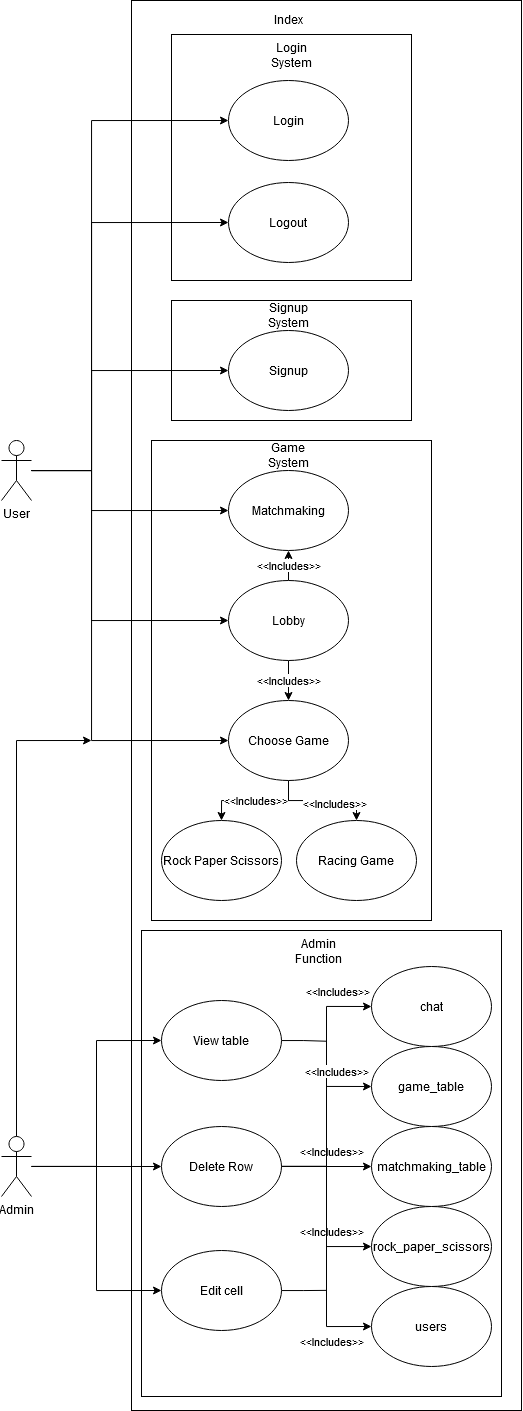

The diagram above was exported from draw.io. Its source (the exported page's mxGraphModel, read from the mxfile embedded in the PNG):
<mxGraphModel dx="1235" dy="633" grid="1" gridSize="10" guides="1" tooltips="1" connect="1" arrows="1" fold="1" page="1" pageScale="1" pageWidth="850" pageHeight="1100" math="0" shadow="0">
  <root>
    <mxCell id="0" />
    <mxCell id="1" parent="0" />
    <mxCell id="LYRf-8utmseKSCl5Xzsr-9" value="" style="rounded=0;whiteSpace=wrap;html=1;" parent="1" vertex="1">
      <mxGeometry x="200" y="80" width="390" height="1410" as="geometry" />
    </mxCell>
    <mxCell id="LYRf-8utmseKSCl5Xzsr-1" value="User" style="shape=umlActor;verticalLabelPosition=bottom;verticalAlign=top;html=1;outlineConnect=0;" parent="1" vertex="1">
      <mxGeometry x="70" y="520" width="30" height="60" as="geometry" />
    </mxCell>
    <mxCell id="LYRf-8utmseKSCl5Xzsr-6" value="Index " style="text;html=1;strokeColor=none;fillColor=none;align=center;verticalAlign=middle;whiteSpace=wrap;rounded=0;" parent="1" vertex="1">
      <mxGeometry x="327" y="84" width="60" height="30" as="geometry" />
    </mxCell>
    <mxCell id="LYRf-8utmseKSCl5Xzsr-19" value="" style="rounded=0;whiteSpace=wrap;html=1;" parent="1" vertex="1">
      <mxGeometry x="240" y="114" width="240" height="246" as="geometry" />
    </mxCell>
    <mxCell id="LYRf-8utmseKSCl5Xzsr-7" value="Login" style="ellipse;whiteSpace=wrap;html=1;" parent="1" vertex="1">
      <mxGeometry x="297" y="160" width="120" height="80" as="geometry" />
    </mxCell>
    <mxCell id="LYRf-8utmseKSCl5Xzsr-10" value="" style="rounded=0;whiteSpace=wrap;html=1;" parent="1" vertex="1">
      <mxGeometry x="240" y="380" width="240" height="120" as="geometry" />
    </mxCell>
    <mxCell id="LYRf-8utmseKSCl5Xzsr-8" value="Signup" style="ellipse;whiteSpace=wrap;html=1;" parent="1" vertex="1">
      <mxGeometry x="297" y="410" width="120" height="80" as="geometry" />
    </mxCell>
    <mxCell id="LYRf-8utmseKSCl5Xzsr-11" value="&lt;div&gt;Signup System&lt;/div&gt;" style="text;html=1;strokeColor=none;fillColor=none;align=center;verticalAlign=middle;whiteSpace=wrap;rounded=0;" parent="1" vertex="1">
      <mxGeometry x="327" y="380" width="60" height="30" as="geometry" />
    </mxCell>
    <mxCell id="LYRf-8utmseKSCl5Xzsr-12" value="Login System" style="text;html=1;strokeColor=none;fillColor=none;align=center;verticalAlign=middle;whiteSpace=wrap;rounded=0;" parent="1" vertex="1">
      <mxGeometry x="330" y="120" width="60" height="30" as="geometry" />
    </mxCell>
    <mxCell id="LYRf-8utmseKSCl5Xzsr-13" value="" style="rounded=0;whiteSpace=wrap;html=1;" parent="1" vertex="1">
      <mxGeometry x="220" y="520" width="280" height="480" as="geometry" />
    </mxCell>
    <mxCell id="LYRf-8utmseKSCl5Xzsr-14" value="Matchmaking" style="ellipse;whiteSpace=wrap;html=1;" parent="1" vertex="1">
      <mxGeometry x="297" y="550" width="120" height="80" as="geometry" />
    </mxCell>
    <mxCell id="LYRf-8utmseKSCl5Xzsr-22" value="&amp;lt;&amp;lt;Includes&amp;gt;&amp;gt;" style="edgeStyle=orthogonalEdgeStyle;rounded=0;orthogonalLoop=1;jettySize=auto;html=1;entryX=0.5;entryY=1;entryDx=0;entryDy=0;" parent="1" source="LYRf-8utmseKSCl5Xzsr-15" target="LYRf-8utmseKSCl5Xzsr-14" edge="1">
      <mxGeometry relative="1" as="geometry" />
    </mxCell>
    <mxCell id="LYRf-8utmseKSCl5Xzsr-25" value="&amp;lt;&amp;lt;Includes&amp;gt;&amp;gt;" style="edgeStyle=orthogonalEdgeStyle;rounded=0;orthogonalLoop=1;jettySize=auto;html=1;entryX=0.5;entryY=0;entryDx=0;entryDy=0;" parent="1" source="LYRf-8utmseKSCl5Xzsr-15" target="LYRf-8utmseKSCl5Xzsr-18" edge="1">
      <mxGeometry relative="1" as="geometry" />
    </mxCell>
    <mxCell id="LYRf-8utmseKSCl5Xzsr-15" value="Lobby" style="ellipse;whiteSpace=wrap;html=1;" parent="1" vertex="1">
      <mxGeometry x="297" y="660" width="120" height="80" as="geometry" />
    </mxCell>
    <mxCell id="LYRf-8utmseKSCl5Xzsr-16" value="Rock Paper Scissors" style="ellipse;whiteSpace=wrap;html=1;" parent="1" vertex="1">
      <mxGeometry x="230" y="900" width="120" height="80" as="geometry" />
    </mxCell>
    <mxCell id="LYRf-8utmseKSCl5Xzsr-17" value="Logout" style="ellipse;whiteSpace=wrap;html=1;" parent="1" vertex="1">
      <mxGeometry x="297" y="262" width="120" height="80" as="geometry" />
    </mxCell>
    <mxCell id="LYRf-8utmseKSCl5Xzsr-26" value="&amp;lt;&amp;lt;Includes&amp;gt;&amp;gt;" style="edgeStyle=orthogonalEdgeStyle;rounded=0;orthogonalLoop=1;jettySize=auto;html=1;entryX=0.5;entryY=0;entryDx=0;entryDy=0;" parent="1" source="LYRf-8utmseKSCl5Xzsr-18" target="LYRf-8utmseKSCl5Xzsr-16" edge="1">
      <mxGeometry relative="1" as="geometry" />
    </mxCell>
    <mxCell id="LYRf-8utmseKSCl5Xzsr-35" style="edgeStyle=orthogonalEdgeStyle;rounded=0;orthogonalLoop=1;jettySize=auto;html=1;" parent="1" source="LYRf-8utmseKSCl5Xzsr-18" target="LYRf-8utmseKSCl5Xzsr-34" edge="1">
      <mxGeometry relative="1" as="geometry" />
    </mxCell>
    <mxCell id="LYRf-8utmseKSCl5Xzsr-36" value="&amp;lt;&amp;lt;Includes&amp;gt;&amp;gt;" style="edgeLabel;html=1;align=center;verticalAlign=middle;resizable=0;points=[];" parent="LYRf-8utmseKSCl5Xzsr-35" vertex="1" connectable="0">
      <mxGeometry x="0.2168" y="-2" relative="1" as="geometry">
        <mxPoint as="offset" />
      </mxGeometry>
    </mxCell>
    <mxCell id="LYRf-8utmseKSCl5Xzsr-18" value="Choose Game" style="ellipse;whiteSpace=wrap;html=1;" parent="1" vertex="1">
      <mxGeometry x="297" y="780" width="120" height="80" as="geometry" />
    </mxCell>
    <mxCell id="LYRf-8utmseKSCl5Xzsr-20" value="Game System" style="text;html=1;strokeColor=none;fillColor=none;align=center;verticalAlign=middle;whiteSpace=wrap;rounded=0;" parent="1" vertex="1">
      <mxGeometry x="327" y="520" width="60" height="30" as="geometry" />
    </mxCell>
    <mxCell id="LYRf-8utmseKSCl5Xzsr-29" style="edgeStyle=orthogonalEdgeStyle;rounded=0;orthogonalLoop=1;jettySize=auto;html=1;entryX=0;entryY=0.5;entryDx=0;entryDy=0;" parent="1" source="LYRf-8utmseKSCl5Xzsr-1" target="LYRf-8utmseKSCl5Xzsr-17" edge="1">
      <mxGeometry relative="1" as="geometry">
        <Array as="points">
          <mxPoint x="160" y="550" />
          <mxPoint x="160" y="302" />
        </Array>
      </mxGeometry>
    </mxCell>
    <mxCell id="LYRf-8utmseKSCl5Xzsr-28" style="edgeStyle=orthogonalEdgeStyle;rounded=0;orthogonalLoop=1;jettySize=auto;html=1;entryX=0;entryY=0.5;entryDx=0;entryDy=0;" parent="1" source="LYRf-8utmseKSCl5Xzsr-1" target="LYRf-8utmseKSCl5Xzsr-7" edge="1">
      <mxGeometry relative="1" as="geometry">
        <Array as="points">
          <mxPoint x="160" y="550" />
          <mxPoint x="160" y="200" />
        </Array>
      </mxGeometry>
    </mxCell>
    <mxCell id="LYRf-8utmseKSCl5Xzsr-32" style="edgeStyle=orthogonalEdgeStyle;rounded=0;orthogonalLoop=1;jettySize=auto;html=1;entryX=0;entryY=0.5;entryDx=0;entryDy=0;" parent="1" source="LYRf-8utmseKSCl5Xzsr-1" target="LYRf-8utmseKSCl5Xzsr-8" edge="1">
      <mxGeometry relative="1" as="geometry">
        <Array as="points">
          <mxPoint x="160" y="550" />
          <mxPoint x="160" y="450" />
        </Array>
      </mxGeometry>
    </mxCell>
    <mxCell id="LYRf-8utmseKSCl5Xzsr-33" style="edgeStyle=orthogonalEdgeStyle;rounded=0;orthogonalLoop=1;jettySize=auto;html=1;entryX=0;entryY=0.5;entryDx=0;entryDy=0;" parent="1" source="LYRf-8utmseKSCl5Xzsr-1" target="LYRf-8utmseKSCl5Xzsr-14" edge="1">
      <mxGeometry relative="1" as="geometry">
        <Array as="points">
          <mxPoint x="160" y="550" />
          <mxPoint x="160" y="590" />
        </Array>
      </mxGeometry>
    </mxCell>
    <mxCell id="LYRf-8utmseKSCl5Xzsr-34" value="Racing Game" style="ellipse;whiteSpace=wrap;html=1;" parent="1" vertex="1">
      <mxGeometry x="365" y="900" width="120" height="80" as="geometry" />
    </mxCell>
    <mxCell id="LYRf-8utmseKSCl5Xzsr-37" style="edgeStyle=orthogonalEdgeStyle;rounded=0;orthogonalLoop=1;jettySize=auto;html=1;entryX=0;entryY=0.5;entryDx=0;entryDy=0;" parent="1" source="LYRf-8utmseKSCl5Xzsr-1" target="LYRf-8utmseKSCl5Xzsr-15" edge="1">
      <mxGeometry relative="1" as="geometry">
        <Array as="points">
          <mxPoint x="160" y="550" />
          <mxPoint x="160" y="700" />
        </Array>
      </mxGeometry>
    </mxCell>
    <mxCell id="LYRf-8utmseKSCl5Xzsr-38" style="edgeStyle=orthogonalEdgeStyle;rounded=0;orthogonalLoop=1;jettySize=auto;html=1;entryX=0;entryY=0.5;entryDx=0;entryDy=0;" parent="1" source="LYRf-8utmseKSCl5Xzsr-1" target="LYRf-8utmseKSCl5Xzsr-18" edge="1">
      <mxGeometry relative="1" as="geometry">
        <Array as="points">
          <mxPoint x="160" y="550" />
          <mxPoint x="160" y="820" />
        </Array>
      </mxGeometry>
    </mxCell>
    <mxCell id="t479pxlfmfg_hAQVAsRy-1" value="" style="rounded=0;whiteSpace=wrap;html=1;" vertex="1" parent="1">
      <mxGeometry x="210" y="1010" width="360" height="466" as="geometry" />
    </mxCell>
    <mxCell id="t479pxlfmfg_hAQVAsRy-2" value="Admin Function" style="text;html=1;strokeColor=none;fillColor=none;align=center;verticalAlign=middle;whiteSpace=wrap;rounded=0;" vertex="1" parent="1">
      <mxGeometry x="357" y="1016" width="60" height="30" as="geometry" />
    </mxCell>
    <mxCell id="t479pxlfmfg_hAQVAsRy-18" style="edgeStyle=orthogonalEdgeStyle;rounded=0;orthogonalLoop=1;jettySize=auto;html=1;endArrow=none;endFill=0;" edge="1" parent="1" source="t479pxlfmfg_hAQVAsRy-4">
      <mxGeometry relative="1" as="geometry">
        <mxPoint x="394.66666666666663" y="1120.7222222222222" as="targetPoint" />
      </mxGeometry>
    </mxCell>
    <mxCell id="t479pxlfmfg_hAQVAsRy-4" value="&lt;div&gt;View table&lt;br&gt;&lt;/div&gt;" style="ellipse;whiteSpace=wrap;html=1;" vertex="1" parent="1">
      <mxGeometry x="230" y="1080" width="120" height="80" as="geometry" />
    </mxCell>
    <mxCell id="t479pxlfmfg_hAQVAsRy-12" style="edgeStyle=orthogonalEdgeStyle;rounded=0;orthogonalLoop=1;jettySize=auto;html=1;" edge="1" parent="1" source="t479pxlfmfg_hAQVAsRy-5" target="t479pxlfmfg_hAQVAsRy-9">
      <mxGeometry relative="1" as="geometry" />
    </mxCell>
    <mxCell id="t479pxlfmfg_hAQVAsRy-22" value="&amp;lt;&amp;lt;Includes&amp;gt;&amp;gt;" style="edgeLabel;html=1;align=center;verticalAlign=middle;resizable=0;points=[];" vertex="1" connectable="0" parent="t479pxlfmfg_hAQVAsRy-12">
      <mxGeometry x="0.3134" y="-2" relative="1" as="geometry">
        <mxPoint x="-9" y="-18" as="offset" />
      </mxGeometry>
    </mxCell>
    <mxCell id="t479pxlfmfg_hAQVAsRy-13" style="edgeStyle=orthogonalEdgeStyle;rounded=0;orthogonalLoop=1;jettySize=auto;html=1;entryX=0;entryY=0.5;entryDx=0;entryDy=0;" edge="1" parent="1" source="t479pxlfmfg_hAQVAsRy-5" target="t479pxlfmfg_hAQVAsRy-7">
      <mxGeometry relative="1" as="geometry" />
    </mxCell>
    <mxCell id="t479pxlfmfg_hAQVAsRy-20" value="&amp;lt;&amp;lt;Includes&amp;gt;&amp;gt;" style="edgeLabel;html=1;align=center;verticalAlign=middle;resizable=0;points=[];" vertex="1" connectable="0" parent="t479pxlfmfg_hAQVAsRy-13">
      <mxGeometry x="0.7252" y="-4" relative="1" as="geometry">
        <mxPoint y="-20" as="offset" />
      </mxGeometry>
    </mxCell>
    <mxCell id="t479pxlfmfg_hAQVAsRy-14" style="edgeStyle=orthogonalEdgeStyle;rounded=0;orthogonalLoop=1;jettySize=auto;html=1;entryX=0;entryY=0.5;entryDx=0;entryDy=0;" edge="1" parent="1" source="t479pxlfmfg_hAQVAsRy-5" target="t479pxlfmfg_hAQVAsRy-8">
      <mxGeometry relative="1" as="geometry" />
    </mxCell>
    <mxCell id="t479pxlfmfg_hAQVAsRy-21" value="&amp;lt;&amp;lt;Includes&amp;gt;&amp;gt;" style="edgeLabel;html=1;align=center;verticalAlign=middle;resizable=0;points=[];" vertex="1" connectable="0" parent="t479pxlfmfg_hAQVAsRy-14">
      <mxGeometry x="0.5797" relative="1" as="geometry">
        <mxPoint y="-16" as="offset" />
      </mxGeometry>
    </mxCell>
    <mxCell id="t479pxlfmfg_hAQVAsRy-15" style="edgeStyle=orthogonalEdgeStyle;rounded=0;orthogonalLoop=1;jettySize=auto;html=1;" edge="1" parent="1" source="t479pxlfmfg_hAQVAsRy-5" target="t479pxlfmfg_hAQVAsRy-10">
      <mxGeometry relative="1" as="geometry" />
    </mxCell>
    <mxCell id="t479pxlfmfg_hAQVAsRy-23" value="&amp;lt;&amp;lt;Includes&amp;gt;&amp;gt;" style="edgeLabel;html=1;align=center;verticalAlign=middle;resizable=0;points=[];" vertex="1" connectable="0" parent="t479pxlfmfg_hAQVAsRy-15">
      <mxGeometry x="0.6446" y="-2" relative="1" as="geometry">
        <mxPoint x="-10" y="-18" as="offset" />
      </mxGeometry>
    </mxCell>
    <mxCell id="t479pxlfmfg_hAQVAsRy-16" style="edgeStyle=orthogonalEdgeStyle;rounded=0;orthogonalLoop=1;jettySize=auto;html=1;entryX=0;entryY=0.5;entryDx=0;entryDy=0;" edge="1" parent="1" source="t479pxlfmfg_hAQVAsRy-5" target="t479pxlfmfg_hAQVAsRy-11">
      <mxGeometry relative="1" as="geometry" />
    </mxCell>
    <mxCell id="t479pxlfmfg_hAQVAsRy-24" value="&amp;lt;&amp;lt;Includes&amp;gt;&amp;gt;" style="edgeLabel;html=1;align=center;verticalAlign=middle;resizable=0;points=[];" vertex="1" connectable="0" parent="t479pxlfmfg_hAQVAsRy-16">
      <mxGeometry x="0.6866" relative="1" as="geometry">
        <mxPoint x="-1" y="14" as="offset" />
      </mxGeometry>
    </mxCell>
    <mxCell id="t479pxlfmfg_hAQVAsRy-5" value="Delete Row" style="ellipse;whiteSpace=wrap;html=1;" vertex="1" parent="1">
      <mxGeometry x="230" y="1206" width="120" height="80" as="geometry" />
    </mxCell>
    <mxCell id="t479pxlfmfg_hAQVAsRy-19" style="edgeStyle=orthogonalEdgeStyle;rounded=0;orthogonalLoop=1;jettySize=auto;html=1;endArrow=none;endFill=0;" edge="1" parent="1" source="t479pxlfmfg_hAQVAsRy-6">
      <mxGeometry relative="1" as="geometry">
        <mxPoint x="394.66666666666663" y="1369.888888888889" as="targetPoint" />
      </mxGeometry>
    </mxCell>
    <mxCell id="t479pxlfmfg_hAQVAsRy-6" value="Edit cell" style="ellipse;whiteSpace=wrap;html=1;" vertex="1" parent="1">
      <mxGeometry x="230" y="1330" width="120" height="80" as="geometry" />
    </mxCell>
    <mxCell id="t479pxlfmfg_hAQVAsRy-7" value="chat" style="ellipse;whiteSpace=wrap;html=1;" vertex="1" parent="1">
      <mxGeometry x="440" y="1046" width="120" height="80" as="geometry" />
    </mxCell>
    <mxCell id="t479pxlfmfg_hAQVAsRy-8" value="&lt;div&gt;game_table&lt;/div&gt;" style="ellipse;whiteSpace=wrap;html=1;" vertex="1" parent="1">
      <mxGeometry x="440" y="1126" width="120" height="80" as="geometry" />
    </mxCell>
    <mxCell id="t479pxlfmfg_hAQVAsRy-9" value="&lt;div&gt;matchmaking_table&lt;/div&gt;" style="ellipse;whiteSpace=wrap;html=1;" vertex="1" parent="1">
      <mxGeometry x="440" y="1206" width="120" height="80" as="geometry" />
    </mxCell>
    <mxCell id="t479pxlfmfg_hAQVAsRy-10" value="rock_paper_scissors" style="ellipse;whiteSpace=wrap;html=1;" vertex="1" parent="1">
      <mxGeometry x="440" y="1286" width="120" height="80" as="geometry" />
    </mxCell>
    <mxCell id="t479pxlfmfg_hAQVAsRy-11" value="users" style="ellipse;whiteSpace=wrap;html=1;" vertex="1" parent="1">
      <mxGeometry x="440" y="1366" width="120" height="80" as="geometry" />
    </mxCell>
    <mxCell id="t479pxlfmfg_hAQVAsRy-26" style="edgeStyle=orthogonalEdgeStyle;rounded=0;orthogonalLoop=1;jettySize=auto;html=1;entryX=0;entryY=0.5;entryDx=0;entryDy=0;endArrow=classic;endFill=1;" edge="1" parent="1" source="t479pxlfmfg_hAQVAsRy-25" target="t479pxlfmfg_hAQVAsRy-5">
      <mxGeometry relative="1" as="geometry" />
    </mxCell>
    <mxCell id="t479pxlfmfg_hAQVAsRy-27" style="edgeStyle=orthogonalEdgeStyle;rounded=0;orthogonalLoop=1;jettySize=auto;html=1;entryX=0;entryY=0.5;entryDx=0;entryDy=0;endArrow=classic;endFill=1;" edge="1" parent="1" source="t479pxlfmfg_hAQVAsRy-25" target="t479pxlfmfg_hAQVAsRy-4">
      <mxGeometry relative="1" as="geometry" />
    </mxCell>
    <mxCell id="t479pxlfmfg_hAQVAsRy-28" style="edgeStyle=orthogonalEdgeStyle;rounded=0;orthogonalLoop=1;jettySize=auto;html=1;entryX=0;entryY=0.5;entryDx=0;entryDy=0;endArrow=classic;endFill=1;" edge="1" parent="1" source="t479pxlfmfg_hAQVAsRy-25" target="t479pxlfmfg_hAQVAsRy-6">
      <mxGeometry relative="1" as="geometry" />
    </mxCell>
    <mxCell id="t479pxlfmfg_hAQVAsRy-29" style="edgeStyle=orthogonalEdgeStyle;rounded=0;orthogonalLoop=1;jettySize=auto;html=1;endArrow=classic;endFill=1;" edge="1" parent="1" source="t479pxlfmfg_hAQVAsRy-25">
      <mxGeometry relative="1" as="geometry">
        <mxPoint x="160" y="820" as="targetPoint" />
        <Array as="points">
          <mxPoint x="85" y="820" />
        </Array>
      </mxGeometry>
    </mxCell>
    <mxCell id="t479pxlfmfg_hAQVAsRy-25" value="Admin" style="shape=umlActor;verticalLabelPosition=bottom;verticalAlign=top;html=1;outlineConnect=0;" vertex="1" parent="1">
      <mxGeometry x="70" y="1216" width="30" height="60" as="geometry" />
    </mxCell>
  </root>
</mxGraphModel>